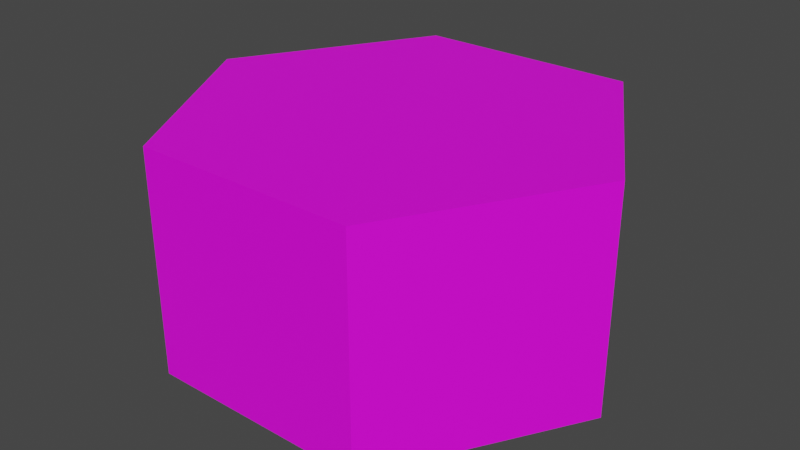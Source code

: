 # Source: Hexagon2.blend  (saved by Blender 4.0.36; exported with 4.5.12 LTS)
import bpy
from mathutils import Matrix  # noqa: F401  (used for matrix-valued properties, if any)

bpy.ops.wm.read_factory_settings(use_empty=True)
scene = bpy.context.scene
scene.name = 'Scene'

# ---- collections
col_collection = bpy.data.collections.new('Collection'); scene.collection.children.link(col_collection)

# ---- images (referenced by path relative to the original .blend; pixels are not part of the script)
import os
ASSET_DIR = os.environ.get("B2B_ASSET_DIR", "")  # directory of the original .blend (textures are referenced by path, not embedded)
HERE = os.path.dirname(os.path.abspath(__file__))  # packed textures are extracted next to this script under _unpacked/

def load_image(name, relpath, width, height, colorspace="sRGB"):
    """Load a texture the original file referenced (path relative to the .blend, or extracted next to this script)."""
    p = next((c for c in (os.path.join(HERE, relpath), os.path.join(ASSET_DIR, relpath)) if relpath and os.path.exists(c)), "")
    if p:
        img = bpy.data.images.load(p, check_existing=True)
        img.name = name
    else:  # same state as the original file: an image datablock whose file is absent (Cycles renders it pink)
        img = bpy.data.images.new(name, width, height)
        img.source = "FILE"
        img.filepath = "//" + (relpath or name)
    img.colorspace_settings.name = colorspace
    return img
img_colorpalette_png_001 = load_image('ColorPalette.png.001', 'ColorPalette.png', 1024, 1024, 'sRGB')

# ---- materials (node trees are filled in below, after node groups)
mat_material_001 = bpy.data.materials.new('Material.001')
mat_material_001.use_transparent_shadow = False
mat_material_002 = bpy.data.materials.new('Material.002')
mat_material_002.use_transparent_shadow = False

# ---- material node trees
mat_material_001.use_nodes = True; mat_material_001.node_tree.nodes.clear()
_N = mat_material_001.node_tree.nodes; _L = mat_material_001.node_tree.links
n0 = _N.new('ShaderNodeBsdfPrincipled'); n0.name = 'Principled BSDF'; n0.location = (10, 300)
n0.inputs[3].default_value = 1.45
n1 = _N.new('ShaderNodeOutputMaterial'); n1.name = 'Material Output'; n1.location = (300, 300)
n2 = _N.new('ShaderNodeTexImage'); n2.name = 'Image Texture'; n2.location = (-280, 280)
n2.image = img_colorpalette_png_001
n2.interpolation = 'Closest'
_L.new(n0.outputs[0], n1.inputs[0])
_L.new(n2.outputs[0], n0.inputs[0])
n1.is_active_output = True
mat_material_002.use_nodes = True; mat_material_002.node_tree.nodes.clear()
_N = mat_material_002.node_tree.nodes; _L = mat_material_002.node_tree.links
n0 = _N.new('ShaderNodeBsdfPrincipled'); n0.name = 'Principled BSDF'; n0.location = (10, 300)
n0.inputs[3].default_value = 1.45
n1 = _N.new('ShaderNodeOutputMaterial'); n1.name = 'Material Output'; n1.location = (300, 300)
n2 = _N.new('ShaderNodeTexImage'); n2.name = 'Image Texture'; n2.location = (-280, 280)
n2.image = img_colorpalette_png_001
n2.interpolation = 'Closest'
_L.new(n0.outputs[0], n1.inputs[0])
_L.new(n2.outputs[0], n0.inputs[0])
n1.is_active_output = True

# ---- world
world_world = bpy.data.worlds.new('World'); scene.world = world_world
world_world.use_nodes = True; world_world.node_tree.nodes.clear()
_N = world_world.node_tree.nodes; _L = world_world.node_tree.links
n0 = _N.new('ShaderNodeOutputWorld'); n0.name = 'World Output'; n0.location = (300, 300)
n1 = _N.new('ShaderNodeBackground'); n1.name = 'Background'; n1.location = (10, 300)
n1.inputs[0].default_value = (0.05088, 0.05088, 0.05088, 1.0)
_L.new(n1.outputs[0], n0.inputs[0])
n0.is_active_output = True
world_world.color = (0.05088, 0.05088, 0.05088)
world_world.use_sun_shadow = False
world_world.sun_shadow_jitter_overblur = 0.0

# ---- meshes
me_cylinder = bpy.data.meshes.new('Cylinder')
me_cylinder.from_pydata([(0.0, 5.0, -2.5), (0.0, 5.0, 2.5), (4.33, 2.5, -2.5), (4.33, 2.5, 2.5), (4.33, -2.5, -2.5), (4.33, -2.5, 2.5), (0.0, -5.0, -2.5), (0.0, -5.0, 2.5), (-4.33, -2.5, -2.5), (-4.33, -2.5, 2.5), (-4.33, 2.5, -2.5), (-4.33, 2.5, 2.5), (2.045, 3.819, 2.5), (4.33, 0.367, 2.5), (-0.1475, 1.608, 2.5), (1.257, -0.4881, 2.5), (0.9935, 4.426, 2.5), (4.33, -0.7422, 2.5), (1.287, 1.611, 2.5), (1.867, 0.5678, 2.5)], [], [(0, 1, 16, 12, 3, 2), (2, 3, 13, 17, 5, 4), (4, 5, 7, 6), (6, 7, 9, 8), (3, 12, 18, 19, 13), (8, 9, 11, 10), (10, 11, 1, 0), (13, 19, 18, 12, 16, 14, 15, 17), (17, 15, 14, 16, 1, 11, 9, 7, 5)])
me_cylinder.polygons.foreach_set('material_index', [0, 0, 0, 0, 0, 0, 0, 1, 0])
_uv = me_cylinder.uv_layers.new(name='UVMap')
_uv.uv.foreach_set('vector', [0.2654, 0.9527, 0.2654, 0.9527, 0.2654, 0.9527, 0.2654, 0.9527, 0.2654, 0.9527, 0.2654, 0.9527, 0.2654, 0.9527, 0.2654, 0.9527, 0.2654, 0.9527, 0.2654, 0.9527, 0.2654, 0.9527, 0.2654, 0.9527, 0.2654, 0.9527, 0.2654, 0.9527, 0.2654, 0.9527, 0.2654, 0.9527, 0.2654, 0.9527, 0.2654, 0.9527, 0.2654, 0.9527, 0.2654, 0.9527, 0.2654, 0.9527, 0.2654, 0.9527, 0.2654, 0.9527, 0.2654, 0.9527, 0.2654, 0.9527, 0.2654, 0.9527, 0.2654, 0.9527, 0.2654, 0.9527, 0.2654, 0.9527, 0.2654, 0.9527, 0.2654, 0.9527, 0.2654, 0.9527, 0.2654, 0.9527, 0.1486, 0.7624, 0.1486, 0.7624, 0.1486, 0.7624, 0.1486, 0.7624, 0.1486, 0.7624, 0.1486, 0.7624, 0.1486, 0.7624, 0.1486, 0.7624, 0.2654, 0.9527, 0.2654, 0.9527, 0.2654, 0.9527, 0.2654, 0.9527, 0.2654, 0.9527, 0.2654, 0.9527, 0.2654, 0.9527, 0.2654, 0.9527, 0.2654, 0.9527])
me_cylinder.materials.append(mat_material_001)
me_cylinder.materials.append(mat_material_002)
me_cylinder.update()

# ---- objects
ob_cylinder = bpy.data.objects.new('Cylinder', me_cylinder)

# ---- transforms, parenting, visibility, modifiers, constraints
ob_cylinder.location = (0.0, 0.0, -2.5)
ob_cylinder.rotation_euler = (0.0, -0.0, 1.571)

# ---- collection membership
col_collection.objects.link(ob_cylinder)

# ---- scene / render settings (as saved in the file)
scene.frame_start = 1; scene.frame_end = 250; scene.frame_set(1)
scene.render.engine = 'BLENDER_EEVEE_NEXT'
scene.cycles.sampling_pattern = 'TABULATED_SOBOL'
scene.view_settings.view_transform = 'Filmic'
bpy.context.view_layer.update()

# ---- added for rendering (the .blend has no active camera and no usable light): camera, sun
cam_auto = bpy.data.cameras.new('AutoCamera')
cam_auto.lens = 50.0
cam_auto.sensor_width = 36.0
cam_auto.clip_end = 1000.0
ob_auto_camera = bpy.data.objects.new('AutoCamera', cam_auto)
scene.collection.objects.link(ob_auto_camera)
ob_auto_camera.location = (13.0847, -15.7016, 7.96772)
ob_auto_camera.rotation_euler = (1.09748, -7.21219e-08, 0.694738)
scene.camera = ob_auto_camera
light_auto_sun = bpy.data.lights.new('AutoSun', 'SUN')
light_auto_sun.energy = 3.0
light_auto_sun.angle = 0.0523599
ob_auto_sun = bpy.data.objects.new('AutoSun', light_auto_sun)
scene.collection.objects.link(ob_auto_sun)
ob_auto_sun.rotation_euler = (0.872665, 0.174533, 0.523599)
bpy.context.view_layer.update()
